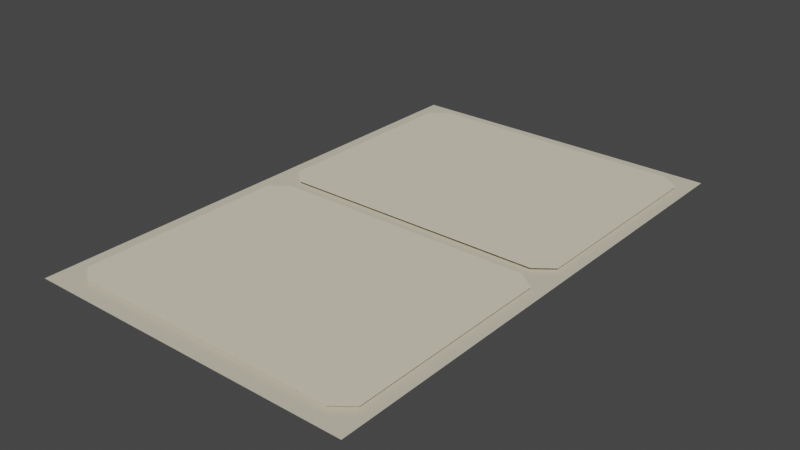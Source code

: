 # Source: Sidewalk.blend  (saved by Blender 2.93.20; exported with 4.5.12 LTS)
import bpy
from mathutils import Matrix  # noqa: F401  (used for matrix-valued properties, if any)

bpy.ops.wm.read_factory_settings(use_empty=True)
scene = bpy.context.scene
scene.name = 'Scene'

# ---- collections
col_collection = bpy.data.collections.new('Collection'); scene.collection.children.link(col_collection)

# ---- materials (node trees are filled in below, after node groups)
mat_ground = bpy.data.materials.new('Ground')
mat_ground.use_transparent_shadow = False
mat_ground.diffuse_color = (0.6308, 0.5841, 0.4536, 1.0)
mat_plit = bpy.data.materials.new('Plit')
mat_plit.use_transparent_shadow = False
mat_plit.diffuse_color = (0.7379, 0.6867, 0.5271, 1.0)

# ---- material node trees

# ---- world
world_world = bpy.data.worlds.new('World'); scene.world = world_world
world_world.use_nodes = True; world_world.node_tree.nodes.clear()
_N = world_world.node_tree.nodes; _L = world_world.node_tree.links
n0 = _N.new('ShaderNodeOutputWorld'); n0.name = 'World Output'; n0.location = (300, 300)
n1 = _N.new('ShaderNodeBackground'); n1.name = 'Background'; n1.location = (10, 300)
n1.inputs[0].default_value = (0.05088, 0.05088, 0.05088, 1.0)
_L.new(n1.outputs[0], n0.inputs[0])
n0.is_active_output = True
world_world.color = (0.05088, 0.05088, 0.05088)
world_world.use_sun_shadow = False
world_world.sun_shadow_jitter_overblur = 0.0

# ---- meshes
me_x = bpy.data.meshes.new('Плоскость')
me_x.from_pydata([(-1.0, -1.0, 0.0), (1.0, -1.0, 0.0), (-1.0, 1.0, 0.0), (1.0, 1.0, 0.0)], [], [(0, 1, 3, 2)])
_uv = me_x.uv_layers.new(name='UVКарта')
_uv.uv.foreach_set('vector', [0.0, 0.0, 1.0, 0.0, 1.0, 1.0, 0.0, 1.0])
me_x.materials.append(mat_ground)
me_x.use_remesh_fix_poles = True
me_x.use_remesh_preserve_attributes = False
me_x.update()
me_001 = bpy.data.meshes.new('Плоскость.001')
me_001.from_pydata([(-0.8814, -1.0, 0.0), (-1.0, -0.8814, 0.0), (1.0, -0.8814, 0.0), (0.8814, -1.0, 0.0), (-0.8814, 1.0, 0.0), (-1.0, 0.8814, 0.0), (0.8814, 1.0, 0.0), (1.0, 0.8814, 0.0)], [], [(1, 0, 3, 2, 7, 6, 4, 5)])
_uv = me_001.uv_layers.new(name='UVКарта')
_uv.uv.foreach_set('vector', [0.0, 0.05932, 0.05932, 0.0, 0.9407, 0.0, 1.0, 0.05932, 1.0, 0.9407, 0.9407, 1.0, 0.05932, 1.0, 0.0, 0.9407])
me_001.materials.append(mat_plit)
me_001.use_remesh_fix_poles = True
me_001.use_remesh_preserve_attributes = False
me_001.update()
me_002 = bpy.data.meshes.new('Плоскость.002')
me_002.from_pydata([(-0.8814, -1.0, 0.0), (-1.0, -0.8814, 0.0), (1.0, -0.8814, 0.0), (0.8814, -1.0, 0.0), (-0.8814, 1.0, 0.0), (-1.0, 0.8814, 0.0), (0.8814, 1.0, 0.0), (1.0, 0.8814, 0.0)], [], [(1, 0, 3, 2, 7, 6, 4, 5)])
_uv = me_002.uv_layers.new(name='UVКарта')
_uv.uv.foreach_set('vector', [0.0, 0.05932, 0.05932, 0.0, 0.9407, 0.0, 1.0, 0.05932, 1.0, 0.9407, 0.9407, 1.0, 0.05932, 1.0, 0.0, 0.9407])
me_002.materials.append(mat_plit)
me_002.use_remesh_fix_poles = True
me_002.use_remesh_preserve_attributes = False
me_002.update()

# ---- objects
ob_x = bpy.data.objects.new('Плоскость', me_x)
ob_001 = bpy.data.objects.new('Плоскость.001', me_001)
ob_002 = bpy.data.objects.new('Плоскость.002', me_002)

# ---- transforms, parenting, visibility, modifiers, constraints
ob_x.location = (-0.1529, 3.114, 0.0)
ob_x.scale = (1.251, 1.955, 1.0)
ob_001.location = (-0.1327, 4.053, 0.02856)
ob_001.scale = (1.143, 0.8911, 1.0)
ob_002.location = (-0.1327, 2.177, 0.02856)
ob_002.scale = (1.143, 0.8911, 1.0)

# ---- collection membership
col_collection.objects.link(ob_x)
col_collection.objects.link(ob_001)
col_collection.objects.link(ob_002)

# ---- scene / render settings (as saved in the file)
scene.frame_start = 1; scene.frame_end = 250; scene.frame_set(1)
scene.render.engine = 'BLENDER_EEVEE_NEXT'
scene.cycles.use_denoising = False
scene.cycles.samples = 128
scene.cycles.sampling_pattern = 'TABULATED_SOBOL'
scene.cycles.use_adaptive_sampling = False
scene.cycles.use_light_tree = False
scene.view_settings.view_transform = 'Filmic'
bpy.context.view_layer.update()

# ---- added for rendering (the .blend has no active camera and no usable light): camera, sun
cam_auto = bpy.data.cameras.new('AutoCamera')
cam_auto.lens = 50.0
cam_auto.sensor_width = 36.0
cam_auto.clip_end = 1000.0
ob_auto_camera = bpy.data.objects.new('AutoCamera', cam_auto)
scene.collection.objects.link(ob_auto_camera)
ob_auto_camera.location = (4.1422, -2.04029, 3.45036)
ob_auto_camera.rotation_euler = (1.09748, -7.21219e-08, 0.694738)
scene.camera = ob_auto_camera
light_auto_sun = bpy.data.lights.new('AutoSun', 'SUN')
light_auto_sun.energy = 3.0
light_auto_sun.angle = 0.0523599
ob_auto_sun = bpy.data.objects.new('AutoSun', light_auto_sun)
scene.collection.objects.link(ob_auto_sun)
ob_auto_sun.rotation_euler = (0.872665, 0.174533, 0.523599)
bpy.context.view_layer.update()
